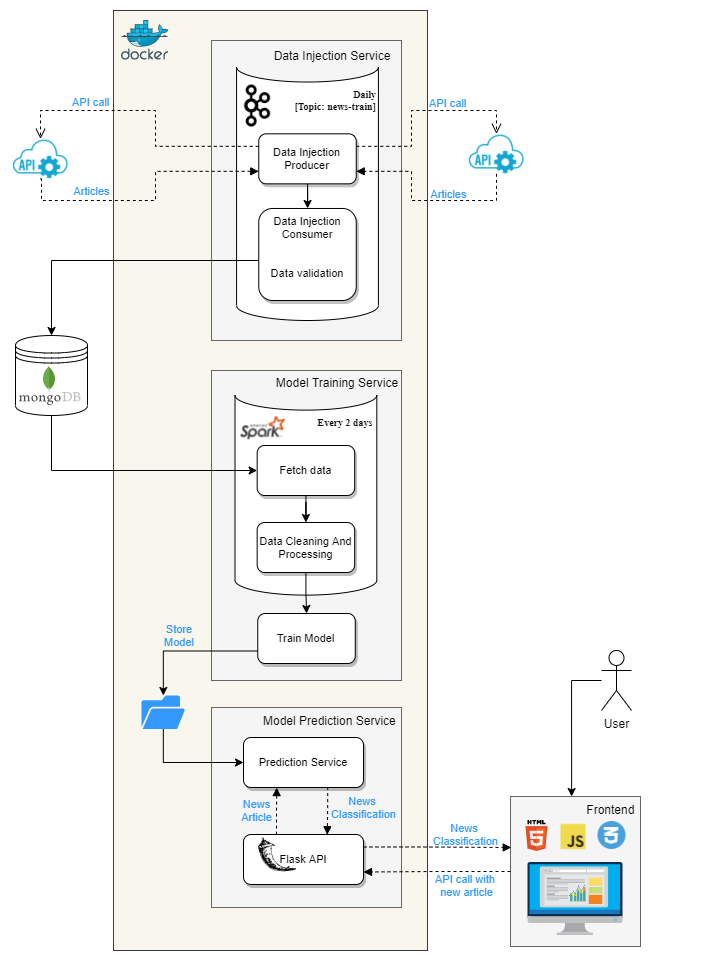

The diagram above was exported from draw.io. Its source (the exported page's mxGraphModel, read from the mxfile embedded in the PNG):
<mxGraphModel dx="741" dy="412" grid="1" gridSize="10" guides="1" tooltips="1" connect="1" arrows="1" fold="1" page="1" pageScale="1" pageWidth="1169" pageHeight="827" math="0" shadow="0">
  <root>
    <mxCell id="0" />
    <mxCell id="1" parent="0" />
    <mxCell id="NnOe94waAH_7GUOMwvqe-119" value="" style="rounded=0;whiteSpace=wrap;html=1;fillColor=#f9f7ed;strokeColor=#36393d;" parent="1" vertex="1">
      <mxGeometry x="171.98" y="800" width="314" height="940" as="geometry" />
    </mxCell>
    <mxCell id="NnOe94waAH_7GUOMwvqe-6" value="" style="rounded=0;whiteSpace=wrap;html=1;fillColor=#f5f5f5;strokeColor=#666666;fontColor=#333333;" parent="1" vertex="1">
      <mxGeometry x="270" y="830" width="190" height="300" as="geometry" />
    </mxCell>
    <mxCell id="NnOe94waAH_7GUOMwvqe-7" value="Data Injection Service" style="text;html=1;strokeColor=none;fillColor=none;align=center;verticalAlign=middle;whiteSpace=wrap;rounded=0;" parent="1" vertex="1">
      <mxGeometry x="315.5" y="830" width="150" height="30" as="geometry" />
    </mxCell>
    <mxCell id="NnOe94waAH_7GUOMwvqe-45" value="" style="group" parent="1" vertex="1" connectable="0">
      <mxGeometry x="148" y="1154" width="60" height="172.47999999999996" as="geometry" />
    </mxCell>
    <mxCell id="NnOe94waAH_7GUOMwvqe-62" value="" style="group" parent="NnOe94waAH_7GUOMwvqe-45" vertex="1" connectable="0">
      <mxGeometry x="149.89" y="-37" width="60" height="80" as="geometry" />
    </mxCell>
    <mxCell id="NnOe94waAH_7GUOMwvqe-46" value="" style="shape=image;verticalLabelPosition=bottom;labelBackgroundColor=#ffffff;verticalAlign=top;aspect=fixed;imageAspect=0;image=https://ekmglobal-7989-static.myshopblocks.com/images/2020/10/original/d79746f9b96104605e653cb464dd0e8a.png;" parent="1" vertex="1">
      <mxGeometry x="69" y="928.34" width="60" height="40" as="geometry" />
    </mxCell>
    <mxCell id="NnOe94waAH_7GUOMwvqe-63" value="" style="group" parent="1" vertex="1" connectable="0">
      <mxGeometry x="301" y="880" width="135.91" height="270" as="geometry" />
    </mxCell>
    <mxCell id="NnOe94waAH_7GUOMwvqe-57" value="&lt;b style=&quot;font-size: x-small&quot;&gt;Daily&lt;br&gt;&lt;span&gt;[Topic: news-train]&lt;/span&gt;&lt;/b&gt;" style="shape=cylinder3;whiteSpace=wrap;html=1;boundedLbl=1;backgroundOutline=1;size=15;lid=0;labelBackgroundColor=#FFFFFF;fontFamily=Times New Roman;fontSize=10;align=right;verticalAlign=top;" parent="NnOe94waAH_7GUOMwvqe-63" vertex="1">
      <mxGeometry x="-5.91" y="-23.48" width="141.82" height="253.48" as="geometry" />
    </mxCell>
    <mxCell id="NnOe94waAH_7GUOMwvqe-65" style="edgeStyle=orthogonalEdgeStyle;rounded=0;orthogonalLoop=1;jettySize=auto;html=1;fontFamily=Times New Roman;fontSize=10;" parent="NnOe94waAH_7GUOMwvqe-63" source="NnOe94waAH_7GUOMwvqe-60" target="NnOe94waAH_7GUOMwvqe-61" edge="1">
      <mxGeometry relative="1" as="geometry" />
    </mxCell>
    <mxCell id="NnOe94waAH_7GUOMwvqe-60" value="&lt;span style=&quot;font-size: 11px;&quot;&gt;&lt;font style=&quot;font-size: 11px&quot;&gt;Data Injection Producer&lt;/font&gt;&lt;/span&gt;" style="rounded=1;whiteSpace=wrap;html=1;verticalAlign=middle;fontSize=11;shadow=1;" parent="NnOe94waAH_7GUOMwvqe-63" vertex="1">
      <mxGeometry x="16.25" y="43.34448160535117" width="97.49999999999999" height="50" as="geometry" />
    </mxCell>
    <mxCell id="NnOe94waAH_7GUOMwvqe-61" value="Data Injection Consumer&lt;br&gt;&lt;br&gt;&lt;br&gt;Data validation" style="rounded=1;whiteSpace=wrap;html=1;verticalAlign=top;fontSize=11;shadow=1;" parent="NnOe94waAH_7GUOMwvqe-63" vertex="1">
      <mxGeometry x="16.25" y="117.98" width="97.5" height="92.02" as="geometry" />
    </mxCell>
    <mxCell id="NnOe94waAH_7GUOMwvqe-53" value="" style="shape=image;verticalLabelPosition=bottom;labelBackgroundColor=#ffffff;verticalAlign=top;aspect=fixed;imageAspect=0;image=http://assets.stickpng.com/thumbs/584809c9cef1014c0b5e4909.png;" parent="NnOe94waAH_7GUOMwvqe-63" vertex="1">
      <mxGeometry x="-5.909090909090909" y="-5.462307692307683" width="42" height="42" as="geometry" />
    </mxCell>
    <mxCell id="NnOe94waAH_7GUOMwvqe-18" style="edgeStyle=orthogonalEdgeStyle;rounded=0;orthogonalLoop=1;jettySize=auto;html=1;fontSize=11;entryX=0.5;entryY=0;entryDx=0;entryDy=0;" parent="1" source="NnOe94waAH_7GUOMwvqe-61" target="crCJVBTKAv9jko_ZuIBD-16" edge="1">
      <mxGeometry relative="1" as="geometry">
        <mxPoint x="92" y="1090" as="targetPoint" />
        <Array as="points">
          <mxPoint x="110" y="1050" />
        </Array>
      </mxGeometry>
    </mxCell>
    <mxCell id="NnOe94waAH_7GUOMwvqe-87" value="" style="group" parent="1" vertex="1" connectable="0">
      <mxGeometry x="563" y="1586" width="203" height="150" as="geometry" />
    </mxCell>
    <mxCell id="NnOe94waAH_7GUOMwvqe-82" value="" style="rounded=0;whiteSpace=wrap;html=1;fillColor=#f5f5f5;strokeColor=#666666;fontColor=#333333;" parent="NnOe94waAH_7GUOMwvqe-87" vertex="1">
      <mxGeometry x="6" width="130" height="150" as="geometry" />
    </mxCell>
    <mxCell id="NnOe94waAH_7GUOMwvqe-3" value="" style="shape=image;verticalLabelPosition=bottom;labelBackgroundColor=#ffffff;verticalAlign=top;aspect=fixed;imageAspect=0;image=data:image/svg+xml,(base64 omitted: 34392 chars);" parent="NnOe94waAH_7GUOMwvqe-87" vertex="1">
      <mxGeometry x="23.5" y="66" width="95" height="73" as="geometry" />
    </mxCell>
    <mxCell id="NnOe94waAH_7GUOMwvqe-80" value="" style="shape=image;html=1;verticalAlign=top;verticalLabelPosition=bottom;labelBackgroundColor=#ffffff;imageAspect=0;aspect=fixed;image=https://cdn1.iconfinder.com/data/icons/social-media-logos-7/64/css-3-128.png;rounded=1;shadow=1;fontFamily=Times New Roman;fontSize=10;" parent="NnOe94waAH_7GUOMwvqe-87" vertex="1">
      <mxGeometry x="93.5" y="25" width="28" height="28" as="geometry" />
    </mxCell>
    <mxCell id="NnOe94waAH_7GUOMwvqe-124" value="&lt;div&gt;&lt;span style=&quot;font-family: &amp;#34;helvetica&amp;#34; ; font-size: 12px&quot;&gt;Frontend&amp;nbsp;&amp;nbsp;&lt;/span&gt;&lt;/div&gt;" style="text;whiteSpace=wrap;html=1;fontSize=10;fontFamily=Times New Roman;align=right;" parent="NnOe94waAH_7GUOMwvqe-87" vertex="1">
      <mxGeometry x="43.5" width="94.5" height="30" as="geometry" />
    </mxCell>
    <mxCell id="bbJDLaG_iOz3DZoEYoeF-2" value="" style="dashed=0;outlineConnect=0;html=1;align=center;labelPosition=center;verticalLabelPosition=bottom;verticalAlign=top;shape=mxgraph.weblogos.html5" parent="NnOe94waAH_7GUOMwvqe-87" vertex="1">
      <mxGeometry x="21" y="23.5" width="21.95" height="31" as="geometry" />
    </mxCell>
    <mxCell id="bbJDLaG_iOz3DZoEYoeF-3" value="" style="shape=image;html=1;verticalAlign=top;verticalLabelPosition=bottom;labelBackgroundColor=#ffffff;imageAspect=0;aspect=fixed;image=https://cdn4.iconfinder.com/data/icons/logos-and-brands/512/187_Js_logo_logos-128.png" parent="NnOe94waAH_7GUOMwvqe-87" vertex="1">
      <mxGeometry x="55" y="26.5" width="28" height="28" as="geometry" />
    </mxCell>
    <mxCell id="NnOe94waAH_7GUOMwvqe-99" value="" style="group" parent="1" vertex="1" connectable="0">
      <mxGeometry x="270" y="1160" width="190" height="340" as="geometry" />
    </mxCell>
    <mxCell id="NnOe94waAH_7GUOMwvqe-19" value="" style="rounded=0;whiteSpace=wrap;html=1;fillColor=#f5f5f5;strokeColor=#666666;fontColor=#333333;" parent="NnOe94waAH_7GUOMwvqe-99" vertex="1">
      <mxGeometry width="190" height="310" as="geometry" />
    </mxCell>
    <mxCell id="NnOe94waAH_7GUOMwvqe-76" value="" style="group" parent="NnOe94waAH_7GUOMwvqe-99" vertex="1" connectable="0">
      <mxGeometry x="23.50090909090909" y="24.606456876456775" width="141.82" height="302.3729370629372" as="geometry" />
    </mxCell>
    <mxCell id="NnOe94waAH_7GUOMwvqe-90" value="" style="group" parent="NnOe94waAH_7GUOMwvqe-76" vertex="1" connectable="0">
      <mxGeometry width="141.82" height="302.3729370629371" as="geometry" />
    </mxCell>
    <mxCell id="NnOe94waAH_7GUOMwvqe-66" value="&lt;b style=&quot;font-size: x-small&quot;&gt;Every 2 days&amp;nbsp;&lt;br&gt;&lt;/b&gt;" style="shape=cylinder3;whiteSpace=wrap;html=1;boundedLbl=1;backgroundOutline=1;size=15;lid=0;labelBackgroundColor=#FFFFFF;fontFamily=Times New Roman;fontSize=10;align=right;verticalAlign=top;" parent="NnOe94waAH_7GUOMwvqe-90" vertex="1">
      <mxGeometry width="141.82" height="200" as="geometry" />
    </mxCell>
    <mxCell id="NnOe94waAH_7GUOMwvqe-21" value="" style="shape=image;verticalLabelPosition=bottom;labelBackgroundColor=#ffffff;verticalAlign=top;aspect=fixed;imageAspect=0;image=https://cdn.analyticsvidhya.com/wp-content/uploads/2019/10/spark_logo.png;" parent="NnOe94waAH_7GUOMwvqe-90" vertex="1">
      <mxGeometry x="6" y="21.64" width="44.19" height="23" as="geometry" />
    </mxCell>
    <mxCell id="NnOe94waAH_7GUOMwvqe-73" value="Fetch data" style="rounded=1;whiteSpace=wrap;html=1;verticalAlign=middle;fontSize=11;shadow=1;" parent="NnOe94waAH_7GUOMwvqe-90" vertex="1">
      <mxGeometry x="22.159090909090935" y="50.395130232086885" width="97.49999999999999" height="50" as="geometry" />
    </mxCell>
    <mxCell id="NnOe94waAH_7GUOMwvqe-74" value="Data Cleaning And Processing" style="rounded=1;whiteSpace=wrap;html=1;verticalAlign=middle;fontSize=11;shadow=1;" parent="NnOe94waAH_7GUOMwvqe-90" vertex="1">
      <mxGeometry x="22.159090909090935" y="127.39755447451114" width="97.49999999999999" height="50" as="geometry" />
    </mxCell>
    <mxCell id="NnOe94waAH_7GUOMwvqe-77" style="edgeStyle=orthogonalEdgeStyle;rounded=0;orthogonalLoop=1;jettySize=auto;html=1;fontFamily=Times New Roman;fontSize=10;" parent="NnOe94waAH_7GUOMwvqe-90" source="NnOe94waAH_7GUOMwvqe-73" target="NnOe94waAH_7GUOMwvqe-74" edge="1">
      <mxGeometry relative="1" as="geometry" />
    </mxCell>
    <mxCell id="NnOe94waAH_7GUOMwvqe-101" value="Model Training Service" style="text;html=1;strokeColor=none;fillColor=none;align=center;verticalAlign=middle;whiteSpace=wrap;rounded=0;" parent="NnOe94waAH_7GUOMwvqe-99" vertex="1">
      <mxGeometry x="51" y="-3" width="150" height="30" as="geometry" />
    </mxCell>
    <mxCell id="NnOe94waAH_7GUOMwvqe-75" value="Train Model" style="rounded=1;whiteSpace=wrap;html=1;verticalAlign=middle;fontSize=11;shadow=1;" parent="NnOe94waAH_7GUOMwvqe-99" vertex="1">
      <mxGeometry x="46.25000000000003" y="242.99704165399828" width="97.49999999999999" height="50" as="geometry" />
    </mxCell>
    <mxCell id="NnOe94waAH_7GUOMwvqe-78" style="edgeStyle=orthogonalEdgeStyle;rounded=0;orthogonalLoop=1;jettySize=auto;html=1;fontFamily=Times New Roman;fontSize=10;" parent="NnOe94waAH_7GUOMwvqe-99" source="NnOe94waAH_7GUOMwvqe-74" target="NnOe94waAH_7GUOMwvqe-75" edge="1">
      <mxGeometry relative="1" as="geometry" />
    </mxCell>
    <mxCell id="NnOe94waAH_7GUOMwvqe-102" value="" style="group" parent="1" vertex="1" connectable="0">
      <mxGeometry x="270" y="1550" width="210" height="190" as="geometry" />
    </mxCell>
    <mxCell id="crCJVBTKAv9jko_ZuIBD-26" value="" style="group" parent="NnOe94waAH_7GUOMwvqe-102" vertex="1" connectable="0">
      <mxGeometry y="-10" width="200" height="180" as="geometry" />
    </mxCell>
    <mxCell id="crCJVBTKAv9jko_ZuIBD-28" value="" style="group" parent="crCJVBTKAv9jko_ZuIBD-26" vertex="1" connectable="0">
      <mxGeometry y="-43" width="200" height="200" as="geometry" />
    </mxCell>
    <mxCell id="NnOe94waAH_7GUOMwvqe-34" value="" style="rounded=0;whiteSpace=wrap;html=1;fillColor=#f5f5f5;strokeColor=#666666;fontColor=#333333;" parent="crCJVBTKAv9jko_ZuIBD-28" vertex="1">
      <mxGeometry width="190" height="200" as="geometry" />
    </mxCell>
    <mxCell id="NnOe94waAH_7GUOMwvqe-35" value="&lt;span style=&quot;font-size: 11px;&quot;&gt;Prediction Service&lt;/span&gt;" style="rounded=1;whiteSpace=wrap;html=1;verticalAlign=middle;fontSize=11;shadow=1;" parent="crCJVBTKAv9jko_ZuIBD-28" vertex="1">
      <mxGeometry x="32" y="30" width="120" height="50" as="geometry" />
    </mxCell>
    <mxCell id="NnOe94waAH_7GUOMwvqe-105" value="" style="group" parent="crCJVBTKAv9jko_ZuIBD-28" vertex="1" connectable="0">
      <mxGeometry x="32" y="123" width="120" height="54" as="geometry" />
    </mxCell>
    <mxCell id="crCJVBTKAv9jko_ZuIBD-27" value="" style="group" parent="NnOe94waAH_7GUOMwvqe-105" vertex="1" connectable="0">
      <mxGeometry y="4" width="120" height="50" as="geometry" />
    </mxCell>
    <mxCell id="NnOe94waAH_7GUOMwvqe-37" value="&lt;span style=&quot;font-size: 11px&quot;&gt;Flask API&lt;/span&gt;" style="rounded=1;whiteSpace=wrap;html=1;verticalAlign=middle;fontSize=11;shadow=1;" parent="crCJVBTKAv9jko_ZuIBD-27" vertex="1">
      <mxGeometry width="120" height="50" as="geometry" />
    </mxCell>
    <mxCell id="NnOe94waAH_7GUOMwvqe-38" value="" style="shape=image;html=1;verticalAlign=top;verticalLabelPosition=bottom;labelBackgroundColor=#ffffff;imageAspect=0;aspect=fixed;image=https://cdn4.iconfinder.com/data/icons/logos-brands-5/24/flask-128.png;fontSize=11;" parent="crCJVBTKAv9jko_ZuIBD-27" vertex="1">
      <mxGeometry x="15" y="1" width="37.89473684210526" height="37.89473684210526" as="geometry" />
    </mxCell>
    <mxCell id="NnOe94waAH_7GUOMwvqe-118" value="&lt;span style=&quot;font-family: &amp;#34;helvetica&amp;#34; ; font-size: 12px ; text-align: center&quot;&gt;Model Prediction Service&lt;/span&gt;" style="text;whiteSpace=wrap;html=1;fontSize=10;fontFamily=Times New Roman;" parent="crCJVBTKAv9jko_ZuIBD-28" vertex="1">
      <mxGeometry x="50" width="150" height="30" as="geometry" />
    </mxCell>
    <mxCell id="crCJVBTKAv9jko_ZuIBD-20" value="&lt;font color=&quot;#3399ff&quot;&gt;News &lt;br style=&quot;font-size: 11px&quot;&gt;Classification&lt;/font&gt;" style="text;html=1;align=center;verticalAlign=middle;resizable=0;points=[];autosize=1;strokeColor=none;fillColor=none;fontSize=11;" parent="crCJVBTKAv9jko_ZuIBD-28" vertex="1">
      <mxGeometry x="112" y="85" width="80" height="30" as="geometry" />
    </mxCell>
    <mxCell id="crCJVBTKAv9jko_ZuIBD-14" value="" style="html=1;verticalAlign=bottom;labelBackgroundColor=none;endArrow=block;endFill=1;dashed=1;rounded=0;edgeStyle=orthogonalEdgeStyle;exitX=0.702;exitY=0.992;exitDx=0;exitDy=0;entryX=0.698;entryY=0.005;entryDx=0;entryDy=0;entryPerimeter=0;exitPerimeter=0;" parent="crCJVBTKAv9jko_ZuIBD-28" source="NnOe94waAH_7GUOMwvqe-35" target="NnOe94waAH_7GUOMwvqe-37" edge="1">
      <mxGeometry width="160" relative="1" as="geometry">
        <mxPoint x="210" y="120" as="sourcePoint" />
        <mxPoint x="50" y="120" as="targetPoint" />
      </mxGeometry>
    </mxCell>
    <mxCell id="crCJVBTKAv9jko_ZuIBD-22" value="&lt;font color=&quot;#3399ff&quot;&gt;News&lt;br&gt;Article&lt;/font&gt;" style="text;html=1;align=center;verticalAlign=middle;resizable=0;points=[];autosize=1;strokeColor=none;fillColor=none;fontSize=11;" parent="crCJVBTKAv9jko_ZuIBD-28" vertex="1">
      <mxGeometry x="20" y="88" width="50" height="30" as="geometry" />
    </mxCell>
    <mxCell id="crCJVBTKAv9jko_ZuIBD-13" value="" style="html=1;verticalAlign=bottom;labelBackgroundColor=none;endArrow=block;endFill=1;dashed=1;rounded=0;edgeStyle=orthogonalEdgeStyle;exitX=0.275;exitY=0.002;exitDx=0;exitDy=0;exitPerimeter=0;entryX=0.277;entryY=1.002;entryDx=0;entryDy=0;entryPerimeter=0;" parent="crCJVBTKAv9jko_ZuIBD-28" source="NnOe94waAH_7GUOMwvqe-37" target="NnOe94waAH_7GUOMwvqe-35" edge="1">
      <mxGeometry width="160" relative="1" as="geometry">
        <mxPoint x="65" y="110" as="sourcePoint" />
        <mxPoint x="6.909999999999968" y="230" as="targetPoint" />
      </mxGeometry>
    </mxCell>
    <mxCell id="NnOe94waAH_7GUOMwvqe-103" style="edgeStyle=orthogonalEdgeStyle;rounded=0;orthogonalLoop=1;jettySize=auto;html=1;fontFamily=Times New Roman;fontSize=10;exitX=0;exitY=0.75;exitDx=0;exitDy=0;" parent="1" source="NnOe94waAH_7GUOMwvqe-75" target="bbJDLaG_iOz3DZoEYoeF-1" edge="1">
      <mxGeometry relative="1" as="geometry">
        <mxPoint x="210" y="1490" as="targetPoint" />
      </mxGeometry>
    </mxCell>
    <mxCell id="NnOe94waAH_7GUOMwvqe-104" style="edgeStyle=orthogonalEdgeStyle;rounded=0;orthogonalLoop=1;jettySize=auto;html=1;fontFamily=Times New Roman;fontSize=10;entryX=0;entryY=0.5;entryDx=0;entryDy=0;" parent="1" source="bbJDLaG_iOz3DZoEYoeF-1" target="NnOe94waAH_7GUOMwvqe-35" edge="1">
      <mxGeometry relative="1" as="geometry">
        <Array as="points">
          <mxPoint x="222" y="1552" />
        </Array>
        <mxPoint x="205" y="1570" as="sourcePoint" />
      </mxGeometry>
    </mxCell>
    <mxCell id="NnOe94waAH_7GUOMwvqe-22" style="edgeStyle=orthogonalEdgeStyle;rounded=0;orthogonalLoop=1;jettySize=auto;html=1;fontSize=11;exitX=0.5;exitY=1;exitDx=0;exitDy=0;entryX=0;entryY=0.5;entryDx=0;entryDy=0;" parent="1" source="crCJVBTKAv9jko_ZuIBD-16" target="NnOe94waAH_7GUOMwvqe-73" edge="1">
      <mxGeometry relative="1" as="geometry">
        <mxPoint x="91.88999999999999" y="1211" as="sourcePoint" />
        <mxPoint x="365" y="1300" as="targetPoint" />
        <Array as="points">
          <mxPoint x="110" y="1260" />
        </Array>
      </mxGeometry>
    </mxCell>
    <mxCell id="NnOe94waAH_7GUOMwvqe-122" value="" style="shape=image;verticalLabelPosition=bottom;labelBackgroundColor=#ffffff;verticalAlign=top;aspect=fixed;imageAspect=0;image=data:image/svg+xml,(base64 omitted: 20732 chars);rounded=1;shadow=1;fontFamily=Times New Roman;fontSize=10;" parent="1" vertex="1">
      <mxGeometry x="180" y="810" width="47.39" height="39.73" as="geometry" />
    </mxCell>
    <mxCell id="bbJDLaG_iOz3DZoEYoeF-1" value="" style="sketch=0;pointerEvents=1;shadow=0;dashed=0;html=1;strokeColor=none;fillColor=#3399FF;labelPosition=center;verticalLabelPosition=bottom;verticalAlign=top;outlineConnect=0;align=center;shape=mxgraph.office.concepts.folder_open;" parent="1" vertex="1">
      <mxGeometry x="200" y="1485" width="43.63" height="33.5" as="geometry" />
    </mxCell>
    <mxCell id="OC5Pf-_Hp6DSPVHotfh0-4" value="Store Model" style="text;html=1;strokeColor=none;fillColor=none;align=center;verticalAlign=middle;whiteSpace=wrap;rounded=0;labelBackgroundColor=none;fontSize=11;fontColor=#3399FF;" parent="1" vertex="1">
      <mxGeometry x="208" y="1410" width="60" height="30" as="geometry" />
    </mxCell>
    <mxCell id="crCJVBTKAv9jko_ZuIBD-2" style="edgeStyle=orthogonalEdgeStyle;rounded=0;orthogonalLoop=1;jettySize=auto;html=1;entryX=0.25;entryY=0;entryDx=0;entryDy=0;" parent="1" source="crCJVBTKAv9jko_ZuIBD-1" target="NnOe94waAH_7GUOMwvqe-124" edge="1">
      <mxGeometry relative="1" as="geometry">
        <Array as="points">
          <mxPoint x="630" y="1470" />
        </Array>
      </mxGeometry>
    </mxCell>
    <mxCell id="crCJVBTKAv9jko_ZuIBD-1" value="User" style="shape=umlActor;verticalLabelPosition=bottom;verticalAlign=top;html=1;outlineConnect=0;" parent="1" vertex="1">
      <mxGeometry x="660" y="1440" width="30" height="60" as="geometry" />
    </mxCell>
    <mxCell id="crCJVBTKAv9jko_ZuIBD-3" value="Articles" style="html=1;verticalAlign=bottom;endArrow=open;dashed=1;endSize=8;rounded=0;edgeStyle=orthogonalEdgeStyle;exitX=0;exitY=0.25;exitDx=0;exitDy=0;entryX=0.5;entryY=0;entryDx=0;entryDy=0;fontColor=#3399FF;" parent="1" source="NnOe94waAH_7GUOMwvqe-60" target="NnOe94waAH_7GUOMwvqe-46" edge="1">
      <mxGeometry x="1" y="80" relative="1" as="geometry">
        <mxPoint x="300" y="910" as="sourcePoint" />
        <mxPoint x="220" y="910" as="targetPoint" />
        <Array as="points">
          <mxPoint x="214" y="936" />
          <mxPoint x="214" y="900" />
          <mxPoint x="99" y="900" />
        </Array>
        <mxPoint x="-29" y="62" as="offset" />
      </mxGeometry>
    </mxCell>
    <mxCell id="crCJVBTKAv9jko_ZuIBD-4" value="" style="html=1;verticalAlign=bottom;labelBackgroundColor=none;endArrow=block;endFill=1;dashed=1;rounded=0;edgeStyle=orthogonalEdgeStyle;exitX=0.5;exitY=1;exitDx=0;exitDy=0;entryX=0;entryY=0.75;entryDx=0;entryDy=0;" parent="1" source="NnOe94waAH_7GUOMwvqe-46" target="NnOe94waAH_7GUOMwvqe-60" edge="1">
      <mxGeometry width="160" relative="1" as="geometry">
        <mxPoint x="180" y="910" as="sourcePoint" />
        <mxPoint x="340" y="910" as="targetPoint" />
        <Array as="points">
          <mxPoint x="100" y="968" />
          <mxPoint x="100" y="990" />
          <mxPoint x="214" y="990" />
          <mxPoint x="214" y="961" />
        </Array>
      </mxGeometry>
    </mxCell>
    <mxCell id="crCJVBTKAv9jko_ZuIBD-6" value="&lt;span style=&quot;font-family: helvetica; font-size: 11px; font-style: normal; font-weight: 400; letter-spacing: normal; text-align: center; text-indent: 0px; text-transform: none; word-spacing: 0px; background-color: rgb(255, 255, 255); display: inline; float: none;&quot;&gt;API call&lt;/span&gt;" style="text;whiteSpace=wrap;html=1;fontSize=11;fontColor=#3399FF;" parent="1" vertex="1">
      <mxGeometry x="129" y="879" width="60" height="10" as="geometry" />
    </mxCell>
    <mxCell id="crCJVBTKAv9jko_ZuIBD-7" value="" style="shape=image;verticalLabelPosition=bottom;labelBackgroundColor=#ffffff;verticalAlign=top;aspect=fixed;imageAspect=0;image=https://ekmglobal-7989-static.myshopblocks.com/images/2020/10/original/d79746f9b96104605e653cb464dd0e8a.png;" parent="1" vertex="1">
      <mxGeometry x="525" y="923.34" width="60" height="40" as="geometry" />
    </mxCell>
    <mxCell id="crCJVBTKAv9jko_ZuIBD-8" value="&lt;font color=&quot;#3399ff&quot;&gt;Articles&amp;nbsp;&amp;nbsp;&lt;/font&gt;" style="html=1;verticalAlign=bottom;endArrow=open;dashed=1;endSize=8;rounded=0;edgeStyle=orthogonalEdgeStyle;exitX=1;exitY=0.25;exitDx=0;exitDy=0;entryX=0.5;entryY=0;entryDx=0;entryDy=0;labelBackgroundColor=none;spacing=-1;" parent="1" source="NnOe94waAH_7GUOMwvqe-60" target="crCJVBTKAv9jko_ZuIBD-7" edge="1">
      <mxGeometry x="-0.4457" y="-67" relative="1" as="geometry">
        <mxPoint x="887.25" y="846.3244816053511" as="sourcePoint" />
        <mxPoint x="790" y="820.48" as="targetPoint" />
        <Array as="points">
          <mxPoint x="470" y="936" />
          <mxPoint x="470" y="900" />
          <mxPoint x="555" y="900" />
        </Array>
        <mxPoint x="-27" y="54" as="offset" />
      </mxGeometry>
    </mxCell>
    <mxCell id="crCJVBTKAv9jko_ZuIBD-9" value="" style="html=1;verticalAlign=bottom;labelBackgroundColor=none;endArrow=block;endFill=1;dashed=1;rounded=0;edgeStyle=orthogonalEdgeStyle;exitX=0.5;exitY=1;exitDx=0;exitDy=0;entryX=1;entryY=0.75;entryDx=0;entryDy=0;" parent="1" source="crCJVBTKAv9jko_ZuIBD-7" target="NnOe94waAH_7GUOMwvqe-60" edge="1">
      <mxGeometry width="160" relative="1" as="geometry">
        <mxPoint x="750" y="820.48" as="sourcePoint" />
        <mxPoint x="887.25" y="871.3244816053511" as="targetPoint" />
        <Array as="points">
          <mxPoint x="555" y="990" />
          <mxPoint x="470" y="990" />
          <mxPoint x="470" y="961" />
        </Array>
      </mxGeometry>
    </mxCell>
    <mxCell id="crCJVBTKAv9jko_ZuIBD-10" value="&lt;span style=&quot;font-family: &amp;#34;helvetica&amp;#34; ; font-size: 11px ; font-style: normal ; font-weight: 400 ; letter-spacing: normal ; text-align: center ; text-indent: 0px ; text-transform: none ; word-spacing: 0px ; background-color: rgb(255 , 255 , 255) ; display: inline ; float: none&quot;&gt;&lt;font color=&quot;#3399ff&quot;&gt;API call&lt;/font&gt;&lt;/span&gt;" style="text;whiteSpace=wrap;html=1;fontSize=11;" parent="1" vertex="1">
      <mxGeometry x="485.98" y="880" width="60" height="10" as="geometry" />
    </mxCell>
    <mxCell id="crCJVBTKAv9jko_ZuIBD-17" value="" style="group" parent="1" vertex="1" connectable="0">
      <mxGeometry x="70" y="1110" width="80" height="100" as="geometry" />
    </mxCell>
    <mxCell id="crCJVBTKAv9jko_ZuIBD-16" value="" style="shape=datastore;whiteSpace=wrap;html=1;labelPosition=center;verticalLabelPosition=bottom;align=center;verticalAlign=top;" parent="crCJVBTKAv9jko_ZuIBD-17" vertex="1">
      <mxGeometry x="4" y="15" width="72" height="80" as="geometry" />
    </mxCell>
    <mxCell id="NnOe94waAH_7GUOMwvqe-43" value="" style="shape=image;verticalLabelPosition=bottom;labelBackgroundColor=#ffffff;verticalAlign=top;aspect=fixed;imageAspect=0;image=data:image/svg+xml,(base64 omitted: 21120 chars);fontSize=11;" parent="crCJVBTKAv9jko_ZuIBD-17" vertex="1">
      <mxGeometry x="8" y="46" width="61.55" height="39" as="geometry" />
    </mxCell>
    <mxCell id="crCJVBTKAv9jko_ZuIBD-18" value="News &lt;br style=&quot;font-size: 11px;&quot;&gt;Classification" style="text;html=1;align=center;verticalAlign=middle;resizable=0;points=[];autosize=1;strokeColor=none;fillColor=none;fontSize=11;fontColor=#3399FF;" parent="1" vertex="1">
      <mxGeometry x="484" y="1609" width="80" height="30" as="geometry" />
    </mxCell>
    <mxCell id="crCJVBTKAv9jko_ZuIBD-11" value="" style="html=1;verticalAlign=bottom;labelBackgroundColor=none;endArrow=block;endFill=1;dashed=1;rounded=0;edgeStyle=orthogonalEdgeStyle;entryX=1;entryY=0.75;entryDx=0;entryDy=0;" parent="1" source="NnOe94waAH_7GUOMwvqe-82" target="NnOe94waAH_7GUOMwvqe-37" edge="1">
      <mxGeometry width="160" relative="1" as="geometry">
        <mxPoint x="700" y="1600" as="sourcePoint" />
        <mxPoint x="540" y="1600" as="targetPoint" />
      </mxGeometry>
    </mxCell>
    <mxCell id="crCJVBTKAv9jko_ZuIBD-12" value="" style="html=1;verticalAlign=bottom;labelBackgroundColor=none;endArrow=block;endFill=1;dashed=1;rounded=0;edgeStyle=orthogonalEdgeStyle;entryX=0.006;entryY=0.34;entryDx=0;entryDy=0;exitX=1;exitY=0.25;exitDx=0;exitDy=0;entryPerimeter=0;" parent="1" source="NnOe94waAH_7GUOMwvqe-37" target="NnOe94waAH_7GUOMwvqe-82" edge="1">
      <mxGeometry width="160" relative="1" as="geometry">
        <mxPoint x="630" y="1670" as="sourcePoint" />
        <mxPoint x="470" y="1670" as="targetPoint" />
        <Array as="points">
          <mxPoint x="480" y="1637" />
        </Array>
      </mxGeometry>
    </mxCell>
    <mxCell id="crCJVBTKAv9jko_ZuIBD-19" value="API call with &lt;br&gt;new article" style="text;html=1;align=center;verticalAlign=middle;resizable=0;points=[];autosize=1;strokeColor=none;fillColor=none;fontSize=11;fontColor=#3399FF;" parent="1" vertex="1">
      <mxGeometry x="485" y="1660" width="80" height="30" as="geometry" />
    </mxCell>
  </root>
</mxGraphModel>